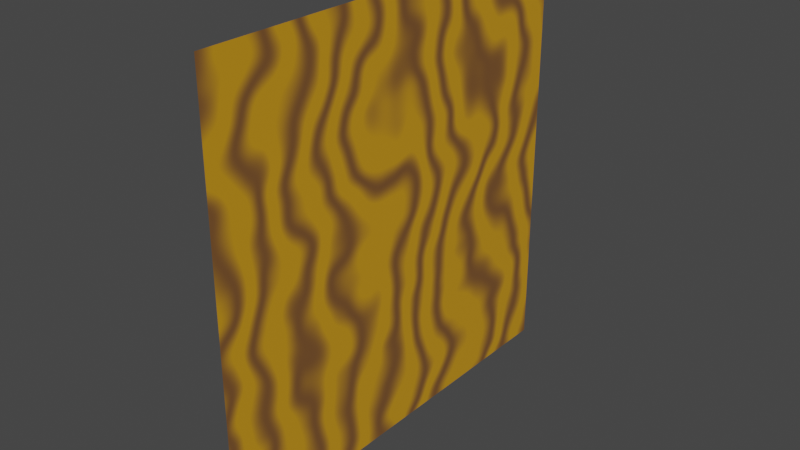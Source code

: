 # Source: tree_texture.blend  (saved by Blender 3.3.6; exported with 4.5.12 LTS)
import bpy
from mathutils import Matrix  # noqa: F401  (used for matrix-valued properties, if any)

bpy.ops.wm.read_factory_settings(use_empty=True)
scene = bpy.context.scene
scene.name = 'Scene'

# ---- collections
col_collection = bpy.data.collections.new('Collection'); scene.collection.children.link(col_collection)

# ---- materials (node trees are filled in below, after node groups)
mat_material_001 = bpy.data.materials.new('Material.001')
mat_material_001.use_transparent_shadow = False

# ---- material node trees
mat_material_001.use_nodes = True; mat_material_001.node_tree.nodes.clear()
_N = mat_material_001.node_tree.nodes; _L = mat_material_001.node_tree.links
n0 = _N.new('ShaderNodeOutputMaterial'); n0.name = 'Material Output'; n0.location = (300, 300)
n1 = _N.new('ShaderNodeBsdfPrincipled'); n1.name = 'Principled BSDF'; n1.location = (10, 300)
n1.distribution = 'GGX'
n1.subsurface_method = 'RANDOM_WALK_SKIN'
n1.inputs[3].default_value = 1.45
n1.inputs[27].default_value = (0.0, 0.0, 0.0, 1.0)
n1.inputs[28].default_value = 1.0
n2 = _N.new('ShaderNodeTexCoord'); n2.name = 'Texture Coordinate'; n2.location = (-1232, 227)
n3 = _N.new('ShaderNodeTexWave'); n3.name = 'Wave Texture'; n3.location = (-847, 245)
n3.bands_direction = 'Y'
n3.inputs[1].default_value = 2.63
n3.inputs[2].default_value = 12.75
n3.inputs[3].default_value = 1.79
n3.inputs[4].default_value = 1.21
n4 = _N.new('ShaderNodeMapping'); n4.name = 'Mapping'; n4.location = (-1052, 227)
n5 = _N.new('ShaderNodeValToRGB'); n5.name = 'ColorRamp'; n5.location = (-640, 265)
while len(n5.color_ramp.elements) > 1: n5.color_ramp.elements.remove(n5.color_ramp.elements[-1])
n5.color_ramp.elements[0].position = 0.2473; n5.color_ramp.elements[0].color = (0.0, 0.0, 0.0, 1.0)
_e = n5.color_ramp.elements.new(1.0); _e.color = (1.0, 1.0, 1.0, 1.0)
n6 = _N.new('ShaderNodeMix'); n6.name = 'Mix'; n6.location = (-301, 269)
n6.data_type = 'RGBA'
n6.inputs[6].default_value = (0.6627, 0.3154, 0.01117, 1.0)
n6.inputs[7].default_value = (0.2109, 0.09342, 0.02931, 1.0)
_L.new(n2.outputs[0], n4.inputs[0])
_L.new(n1.outputs[0], n0.inputs[0])
_L.new(n3.outputs[1], n5.inputs[0])
_L.new(n4.outputs[0], n3.inputs[0])
_L.new(n5.outputs[0], n6.inputs[0])
_L.new(n6.outputs[2], n1.inputs[0])
n0.is_active_output = True

# ---- world
world_world = bpy.data.worlds.new('World'); scene.world = world_world
world_world.use_nodes = True; world_world.node_tree.nodes.clear()
_N = world_world.node_tree.nodes; _L = world_world.node_tree.links
n0 = _N.new('ShaderNodeOutputWorld'); n0.name = 'World Output'; n0.location = (300, 300)
n1 = _N.new('ShaderNodeBackground'); n1.name = 'Background'; n1.location = (10, 300)
n1.inputs[0].default_value = (0.05088, 0.05088, 0.05088, 1.0)
_L.new(n1.outputs[0], n0.inputs[0])
n0.is_active_output = True
world_world.color = (0.05088, 0.05088, 0.05088)
world_world.use_sun_shadow = False
world_world.sun_shadow_jitter_overblur = 0.0

# ---- meshes
me_plane = bpy.data.meshes.new('Plane')
me_plane.from_pydata([(-1.0, -1.0, 0.0), (1.0, -1.0, 0.0), (-1.0, 1.0, 0.0), (1.0, 1.0, 0.0)], [], [(0, 1, 3, 2)])
_uv = me_plane.uv_layers.new(name='UVMap')
_uv.uv.foreach_set('vector', [0.0, 0.0, 1.0, 0.0, 1.0, 1.0, 0.0, 1.0])
_uv = me_plane.uv_layers.new(name='automap')
_uv.uv.foreach_set('vector', [-0.5, -0.5, 1.5, -0.5, 1.5, 1.5, -0.5, 1.5])
_uv.active_render = True
me_plane.materials.append(mat_material_001)
me_plane.auto_texspace = False
me_plane.update()

# ---- objects
ob_plane = bpy.data.objects.new('Plane', me_plane)

# ---- transforms, parenting, visibility, modifiers, constraints
ob_plane.location = (0.0, 0.0, 0.0)
ob_plane.rotation_euler = (-0.0, 1.571, 0.0)

# ---- collection membership
col_collection.objects.link(ob_plane)

# ---- scene / render settings (as saved in the file)
scene.frame_start = 1; scene.frame_end = 250; scene.frame_set(1)
scene.render.engine = 'BLENDER_EEVEE_NEXT'
scene.cycles.sampling_pattern = 'TABULATED_SOBOL'
scene.cycles.use_light_tree = False
scene.view_settings.view_transform = 'Filmic'
bpy.context.view_layer.update()

# ---- added for rendering (the .blend has no active camera and no usable light): camera, sun
cam_auto = bpy.data.cameras.new('AutoCamera')
cam_auto.lens = 50.0
cam_auto.sensor_width = 36.0
cam_auto.clip_end = 1000.0
ob_auto_camera = bpy.data.objects.new('AutoCamera', cam_auto)
scene.collection.objects.link(ob_auto_camera)
ob_auto_camera.location = (2.61693, -3.14032, 2.09354)
ob_auto_camera.rotation_euler = (1.09748, -7.21219e-08, 0.694738)
scene.camera = ob_auto_camera
light_auto_sun = bpy.data.lights.new('AutoSun', 'SUN')
light_auto_sun.energy = 3.0
light_auto_sun.angle = 0.0523599
ob_auto_sun = bpy.data.objects.new('AutoSun', light_auto_sun)
scene.collection.objects.link(ob_auto_sun)
ob_auto_sun.rotation_euler = (0.872665, 0.174533, 0.523599)
bpy.context.view_layer.update()
